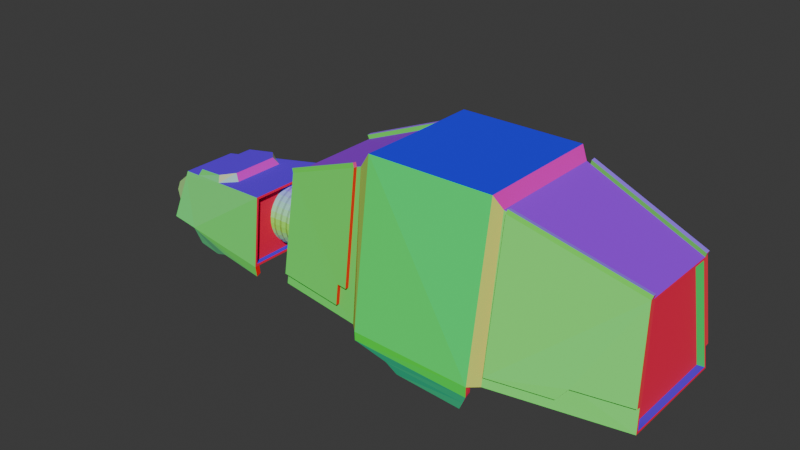 # Source: AT-AT.blend  (saved by Blender 4.5.91; exported with 4.5.12 LTS)
import bpy
from mathutils import Matrix  # noqa: F401  (used for matrix-valued properties, if any)

bpy.ops.wm.read_factory_settings(use_empty=True)
scene = bpy.context.scene
scene.name = 'Scene'

# ---- collections
col_references = bpy.data.collections.new('References'); scene.collection.children.link(col_references)
col_at_at = bpy.data.collections.new('AT-AT'); scene.collection.children.link(col_at_at)

# ---- materials (node trees are filled in below, after node groups)
mat_normals = bpy.data.materials.new('Normals')

# ---- material node trees
mat_normals.use_nodes = True; mat_normals.node_tree.nodes.clear()
_N = mat_normals.node_tree.nodes; _L = mat_normals.node_tree.links
n0 = _N.new('ShaderNodeBsdfPrincipled'); n0.name = 'Principled BSDF'; n0.location = (-184, 100)
n0.inputs[2].default_value = 1.0
n1 = _N.new('ShaderNodeOutputMaterial'); n1.name = 'Material Output'; n1.location = (216, 100)
n2 = _N.new('ShaderNodeNewGeometry'); n2.name = 'Geometry'; n2.location = (-547, 59)
n3 = _N.new('ShaderNodeVectorMath'); n3.name = 'Vector Math'; n3.location = (-364, 56)
n3.operation = 'ABSOLUTE'
_L.new(n0.outputs[0], n1.inputs[0])
_L.new(n3.outputs[0], n0.inputs[0])
_L.new(n2.outputs[1], n3.inputs[0])
n1.is_active_output = True

# ---- world
world_world = bpy.data.worlds.new('World'); scene.world = world_world
world_world.use_nodes = True; world_world.node_tree.nodes.clear()
_N = world_world.node_tree.nodes; _L = world_world.node_tree.links
n0 = _N.new('ShaderNodeOutputWorld'); n0.name = 'World Output'; n0.location = (200, 100)
n1 = _N.new('ShaderNodeBackground'); n1.name = 'Background'; n1.location = (-200, 100)
n1.inputs[0].default_value = (0.05088, 0.05088, 0.05088, 1.0)
_L.new(n1.outputs[0], n0.inputs[0])
n0.is_active_output = True
world_world.color = (0.05088, 0.05088, 0.05088)
world_world.sun_shadow_jitter_overblur = 0.0

# ---- meshes
me_cube_001 = bpy.data.meshes.new('Cube.001')
me_cube_001.from_pydata([(-0.8906, -1.071, -1.0), (-0.9319, -0.8687, 0.9671), (0.7987, -1.327, -1.0), (0.652, -1.082, 1.621), (-1.0, 0.0, -1.0), (-0.9304, -1.439e-09, 1.011), (0.652, -8.345e-08, 1.621), (0.9114, 0.0, 1.937), (0.8996, -1.18, 1.937), (0.9031, -1.468, -1.0), (3.16, 0.0, 1.942), (3.162, -1.178, 1.942), (3.166, -1.549, -1.0), (3.3, -9.771e-08, 1.727), (3.3, -1.09, 1.727), (3.268, -1.41, -1.0), (5.507, 1.798e-09, 0.9866), (5.51, -0.7132, 0.9474), (5.523, -0.968, -1.004), (5.523, 0.0, -1.004), (-0.9985, -1.116, -0.9564), (-0.8906, 0.0, -1.0), (0.7377, -1.428, -1.0), (0.7377, 0.0, -1.0), (0.8466, 0.0, -1.0), (0.8996, -1.577, -1.0), (3.22, 0.0, -1.0), (3.162, -1.66, -1.0), (3.331, 0.0, -1.0), (3.331, -1.509, -1.0), (5.63, -1.012, -0.9652), (5.632, 5.995e-10, -1.004), (0.8996, -1.571, -1.163), (3.15, -1.646, -1.198), (0.9031, -1.472, -1.117), (3.154, -1.545, -1.151), (1.477, -1.496, -1.368), (3.039, -1.554, -1.395), (1.481, -1.397, -1.322), (3.044, -1.453, -1.348), (1.609, -1.386, -1.605), (2.897, -1.444, -1.632), (1.612, -1.287, -1.559), (2.901, -1.343, -1.585), (5.607, -0.9543, -0.5959), (3.372, -1.079, 1.703), (4.643, -1.187, -0.5897), (4.473, -1.254, -0.8061), (3.372, -1.47, -0.8061), (-0.9933, -1.096, -0.8053), (0.5623, -1.072, 1.586), (0.3674, -1.345, -0.7997), (0.3674, -1.297, -0.4344), (0.5623, -1.329, -0.4343), (-0.9914, -1.213, -0.789), (-0.9287, -0.9811, 1.021), (0.564, -1.146, 1.597), (3.374, -1.153, 1.714), (5.509, -0.8209, 0.9974), (5.608, -1.067, -0.579), (4.645, -1.261, -0.5789), (4.475, -1.328, -0.7953), (3.374, -1.544, -0.7953), (0.3691, -1.42, -0.7889), (0.3691, -1.372, -0.4236), (0.564, -1.403, -0.4235), (0.535, -1.062, 1.66), (-0.9577, -0.8969, 1.084), (3.396, -1.068, 1.778), (5.531, -0.7354, 1.061), (0.5367, -1.136, 1.671), (-0.956, -0.971, 1.095), (3.397, -1.142, 1.789), (5.532, -0.8094, 1.072), (-1.0, -1.165, -1.0), (-0.9985, 0.0, -0.9564), (-0.9931, -1.139, -0.7998), (-0.9304, -0.907, 1.011), (-0.9319, 0.0, 0.9671), (-0.7947, 0.0, 0.9634), (-0.8613, 0.0, -0.9601), (-0.8613, -1.116, -0.9601), (-0.8561, -1.096, -0.809), (-0.7947, -0.8687, 0.9634), (5.507, -0.7468, 0.9866), (5.51, 0.0, 0.9474), (5.606, -0.9932, -0.5898), (5.632, -1.058, -1.004), (5.384, 0.0, 0.9355), (5.63, 0.0, -0.9652), (5.504, 0.0, -0.9771), (5.384, -0.7132, 0.9355), (5.481, -0.9543, -0.6078), (5.504, -1.012, -0.9771)], [], [(22, 3, 50, 53, 52, 51, 76, 74), (21, 23, 2, 0), (6, 5, 77, 50, 3), (1, 78, 79, 83), (7, 8, 11, 10), (6, 3, 8, 7), (2, 23, 24, 9), (3, 22, 25, 8), (8, 25, 27, 11), (9, 24, 26, 12), (15, 28, 19, 18), (11, 27, 29, 14), (12, 26, 28, 15), (10, 11, 14, 13), (44, 30, 93, 92), (13, 14, 45, 84, 16), (14, 29, 87, 86, 46, 47, 48, 45), (21, 0, 74, 4), (0, 2, 22, 74), (2, 9, 25, 22), (27, 25, 32, 33), (12, 15, 29, 27), (18, 19, 31, 87), (15, 18, 87, 29), (32, 34, 38, 36), (12, 27, 33, 35), (9, 12, 35, 34), (25, 9, 34, 32), (39, 37, 41, 43), (33, 32, 36, 37), (35, 33, 37, 39), (34, 35, 39, 38), (38, 39, 43, 42), (36, 38, 42, 40), (37, 36, 40, 41), (57, 62, 61, 60, 59, 58), (58, 84, 69, 73), (51, 52, 64, 63), (54, 63, 64, 65, 56, 55), (47, 46, 60, 61), (52, 53, 65, 64), (86, 84, 58, 59), (77, 76, 54, 55), (48, 47, 61, 62), (53, 50, 56, 65), (77, 55, 71, 67), (76, 51, 63, 54), (45, 48, 62, 57), (46, 86, 59, 60), (69, 68, 72, 73), (66, 67, 71, 70), (50, 77, 67, 66), (57, 58, 73, 72), (84, 45, 68, 69), (45, 57, 72, 68), (56, 50, 66, 70), (55, 56, 70, 71), (20, 75, 4, 74), (1, 49, 76, 77), (78, 1, 77, 5), (49, 20, 74, 76), (81, 82, 83, 79, 80), (75, 20, 81, 80), (20, 49, 82, 81), (49, 1, 83, 82), (17, 85, 16, 84), (30, 44, 86, 87), (89, 30, 87, 31), (90, 88, 91, 92, 93), (44, 17, 84, 86), (17, 44, 92, 91), (30, 89, 90, 93), (85, 17, 91, 88), (41, 40, 42, 43)])
_uv = me_cube_001.uv_layers.new(name='UVMap')
_uv.uv.foreach_set('vector', [0.375, 0.75, 0.625, 0.75, 0.625, 0.7642, 0.4308, 0.7732, 0.4327, 0.8019, 0.3959, 0.8029, 0.3999, 1.0, 0.375, 1.0, 0.1407, 0.6363, 0.375, 0.6346, 0.375, 0.735, 0.1407, 0.7386, 0.625, 0.625, 0.875, 0.625, 0.875, 0.75, 0.6392, 0.75, 0.625, 0.75, 0.6196, 0.005853, 0.6196, 0.1192, 0.6196, 0.1192, 0.6196, 0.005853, 0.625, 0.625, 0.625, 0.75, 0.625, 0.75, 0.625, 0.625, 0.625, 0.625, 0.625, 0.75, 0.625, 0.75, 0.625, 0.625, 0.375, 0.735, 0.375, 0.6346, 0.375, 0.6337, 0.375, 0.7414, 0.625, 0.75, 0.375, 0.75, 0.375, 0.75, 0.625, 0.75, 0.625, 0.75, 0.375, 0.75, 0.375, 0.75, 0.625, 0.75, 0.375, 0.7414, 0.375, 0.6337, 0.375, 0.6332, 0.375, 0.7363, 0.375, 0.7412, 0.375, 0.6341, 0.375, 0.6373, 0.375, 0.7376, 0.625, 0.75, 0.375, 0.75, 0.375, 0.75, 0.625, 0.75, 0.375, 0.7363, 0.375, 0.6332, 0.375, 0.6341, 0.375, 0.7412, 0.625, 0.625, 0.625, 0.75, 0.625, 0.75, 0.625, 0.625, 0.4263, 0.7449, 0.3799, 0.7451, 0.3799, 0.7451, 0.4263, 0.7449, 0.625, 0.625, 0.625, 0.75, 0.625, 0.75, 0.625, 0.75, 0.625, 0.625, 0.625, 0.75, 0.375, 0.75, 0.375, 0.75, 0.4271, 0.75, 0.4202, 0.75, 0.3961, 0.75, 0.3932, 0.75, 0.625, 0.75, 0.1407, 0.6363, 0.1407, 0.7386, 0.125, 0.75, 0.125, 0.625, 0.1407, 0.7386, 0.375, 0.735, 0.375, 0.75, 0.125, 0.75, 0.375, 0.735, 0.375, 0.7414, 0.375, 0.75, 0.375, 0.75, 0.375, 0.75, 0.375, 0.75, 0.375, 0.75, 0.375, 0.75, 0.375, 0.7363, 0.375, 0.7412, 0.375, 0.75, 0.375, 0.75, 0.375, 0.7376, 0.375, 0.6373, 0.375, 0.625, 0.375, 0.75, 0.375, 0.7412, 0.375, 0.7376, 0.375, 0.75, 0.375, 0.75, 0.375, 0.75, 0.375, 0.7414, 0.375, 0.7414, 0.375, 0.75, 0.375, 0.7363, 0.375, 0.75, 0.375, 0.75, 0.375, 0.7363, 0.375, 0.7414, 0.375, 0.7363, 0.375, 0.7363, 0.375, 0.7414, 0.375, 0.75, 0.375, 0.7414, 0.375, 0.7414, 0.375, 0.75, 0.375, 0.7363, 0.375, 0.75, 0.375, 0.75, 0.375, 0.7363, 0.375, 0.75, 0.375, 0.75, 0.375, 0.75, 0.375, 0.75, 0.375, 0.7363, 0.375, 0.75, 0.375, 0.75, 0.375, 0.7363, 0.375, 0.7414, 0.375, 0.7363, 0.375, 0.7363, 0.375, 0.7414, 0.375, 0.7414, 0.375, 0.7363, 0.375, 0.7363, 0.375, 0.7414, 0.375, 0.75, 0.375, 0.7414, 0.375, 0.7414, 0.375, 0.75, 0.375, 0.75, 0.375, 0.75, 0.375, 0.75, 0.375, 0.75, 0.625, 0.75, 0.3932, 0.75, 0.3961, 0.75, 0.4202, 0.75, 0.4271, 0.75, 0.625, 0.75, 0.625, 0.75, 0.625, 0.75, 0.625, 0.75, 0.625, 0.75, 0.3959, 0.8029, 0.4327, 0.8019, 0.4327, 0.8019, 0.3959, 0.8029, 0.3999, 1.0, 0.3959, 0.8029, 0.4327, 0.8019, 0.4308, 0.7732, 0.625, 0.7642, 0.625, 1.0, 0.3961, 0.75, 0.4202, 0.75, 0.4202, 0.75, 0.3961, 0.75, 0.4327, 0.8019, 0.4308, 0.7732, 0.4308, 0.7732, 0.4327, 0.8019, 0.4271, 0.75, 0.625, 0.75, 0.625, 0.75, 0.4271, 0.75, 0.625, 0.0, 0.3999, 0.0, 0.3999, 0.0, 0.625, 0.0, 0.3932, 0.75, 0.3961, 0.75, 0.3961, 0.75, 0.3932, 0.75, 0.4308, 0.7732, 0.625, 0.7642, 0.625, 0.7642, 0.4308, 0.7732, 0.625, 0.0, 0.625, 0.0, 0.625, 0.0, 0.625, 0.0, 0.3999, 1.0, 0.3959, 0.8029, 0.3959, 0.8029, 0.3999, 1.0, 0.625, 0.75, 0.3932, 0.75, 0.3932, 0.75, 0.625, 0.75, 0.4202, 0.75, 0.4271, 0.75, 0.4271, 0.75, 0.4202, 0.75, 0.625, 0.75, 0.625, 0.75, 0.625, 0.75, 0.625, 0.75, 0.6392, 0.75, 0.875, 0.75, 0.875, 0.75, 0.6392, 0.75, 0.6392, 0.75, 0.875, 0.75, 0.875, 0.75, 0.6392, 0.75, 0.625, 0.75, 0.625, 0.75, 0.625, 0.75, 0.625, 0.75, 0.625, 0.75, 0.625, 0.75, 0.625, 0.75, 0.625, 0.75, 0.625, 0.75, 0.625, 0.75, 0.625, 0.75, 0.625, 0.75, 0.625, 0.7642, 0.625, 0.7642, 0.625, 0.7642, 0.625, 0.7642, 0.625, 1.0, 0.625, 0.7642, 0.625, 0.7642, 0.625, 1.0, 0.3804, 0.004842, 0.3804, 0.1202, 0.375, 0.125, 0.375, 0.0, 0.6196, 0.005853, 0.3992, 0.004942, 0.3999, 0.0, 0.625, 0.0, 0.6196, 0.1192, 0.6196, 0.005853, 0.625, 0.0, 0.625, 0.125, 0.3992, 0.004942, 0.3804, 0.004842, 0.375, 0.0, 0.3999, 0.0, 0.3804, 0.004842, 0.3992, 0.004942, 0.6196, 0.005853, 0.6196, 0.1192, 0.3804, 0.1202, 0.3804, 0.1202, 0.3804, 0.004842, 0.3804, 0.004842, 0.3804, 0.1202, 0.3804, 0.004842, 0.3992, 0.004942, 0.3992, 0.004942, 0.3804, 0.004842, 0.3992, 0.004942, 0.6196, 0.005853, 0.6196, 0.005853, 0.3992, 0.004942, 0.6201, 0.7436, 0.6201, 0.6313, 0.625, 0.625, 0.625, 0.75, 0.3799, 0.7451, 0.4263, 0.7449, 0.4271, 0.75, 0.375, 0.75, 0.3799, 0.6298, 0.3799, 0.7451, 0.375, 0.75, 0.375, 0.625, 0.3799, 0.6298, 0.6201, 0.6313, 0.6201, 0.7436, 0.4263, 0.7449, 0.3799, 0.7451, 0.4263, 0.7449, 0.6201, 0.7436, 0.625, 0.75, 0.4271, 0.75, 0.6201, 0.7436, 0.4263, 0.7449, 0.4263, 0.7449, 0.6201, 0.7436, 0.3799, 0.7451, 0.3799, 0.6298, 0.3799, 0.6298, 0.3799, 0.7451, 0.6201, 0.6313, 0.6201, 0.7436, 0.6201, 0.7436, 0.6201, 0.6313, 0.375, 0.75, 0.375, 0.75, 0.375, 0.7414, 0.375, 0.7363])
me_cube_001.materials.append(mat_normals)
me_cube_001.update()
me_cube = bpy.data.meshes.new('Cube')
me_cube.from_pydata([(-1.424, -0.6517, -1.0), (-1.177, -0.4977, -0.1113), (0.9974, -0.9929, -0.958), (0.9308, -0.8115, 0.1112), (-1.424, 0.0, -1.0), (-1.177, 5.96e-08, -0.1113), (1.0, 0.0, -1.0), (0.9281, 0.0, 0.1532), (-0.8178, 4.943e-08, -0.06617), (-0.7209, -0.547, 0.07289), (0.09067, 2.371e-08, 0.04795), (-0.2135, -0.6174, 0.1366), (-0.007765, -0.4205, 0.1625), (-0.1915, -0.6612, 0.0125), (-0.8178, -0.5573, -0.06617), (0.08891, -0.4729, 0.04773), (-0.7209, 0.0, 0.07289), (-0.006563, 0.0, 0.1626), (-1.329, -0.5923, -0.6572), (-1.203, -0.5139, -0.2051), (-1.203, 0.0, -0.2051), (-1.329, 0.0, -0.6572), (-1.529, -0.433, -0.5507), (-1.505, -0.4142, -0.4511), (-1.498, 0.0, -0.4261), (-1.535, 0.0, -0.5757), (-1.535, -0.4639, -0.5757), (-1.498, -0.4357, -0.4261), (-1.505, 0.0, -0.4511), (-1.529, 0.0, -0.5507), (-1.397, 0.0, -0.4776), (-1.421, 0.0, -0.5772), (-1.421, -0.433, -0.5772), (-1.397, -0.4142, -0.4776), (-1.424, -0.5608, -1.0), (0.9974, -0.9557, -0.958), (-0.8333, -0.7469, -1.0), (-0.8333, -0.657, -1.0), (-0.7893, -0.6315, -1.33), (1.0, -1.019, -1.182), (1.0, -0.9387, -1.148), (-0.7717, -0.5609, -1.278), (-0.3048, -0.7062, -1.349), (0.06047, -0.8623, -1.172), (0.8953, -0.9273, -1.208), (0.8953, -0.8466, -1.173), (0.06047, -0.7809, -1.137), (-0.3048, -0.6241, -1.314), (0.9281, -0.847, 0.1532), (0.9308, 0.0, 0.1112), (1.0, -1.043, -1.0), (1.0, -0.9557, -1.0), (0.8343, 0.0, 0.1051), (0.9974, 0.0, -0.958), (0.901, 0.0, -0.964), (0.8343, -0.8115, 0.1051), (0.901, -0.9929, -0.964), (0.901, -0.9557, -0.964)], [], [(3, 2, 56, 55), (50, 48, 13, 14, 1, 19, 18, 0, 36), (50, 36, 38, 42, 43, 44, 39), (7, 10, 15, 13, 48), (19, 1, 5, 20), (14, 8, 5, 1), (11, 12, 17, 16, 9), (11, 9, 14, 13), (9, 16, 8, 14), (12, 11, 13, 15), (17, 12, 15, 10), (0, 18, 21, 4, 34), (21, 18, 26, 25), (23, 28, 30, 33), (19, 20, 24, 27), (18, 19, 27, 26), (23, 22, 26, 27), (22, 29, 25, 26), (28, 23, 27, 24), (32, 33, 30, 31), (22, 23, 33, 32), (29, 22, 32, 31), (4, 6, 51, 37, 34), (34, 37, 36, 0), (45, 40, 39, 44), (37, 51, 40, 45, 46, 47, 41), (36, 37, 41, 38), (51, 50, 39, 40), (41, 47, 42, 38), (47, 46, 43, 42), (46, 45, 44, 43), (3, 49, 7, 48), (2, 3, 48, 50), (53, 35, 51, 6), (54, 52, 55, 56, 57), (35, 2, 50, 51), (2, 35, 57, 56), (35, 53, 54, 57), (49, 3, 55, 52)])
_uv = me_cube.uv_layers.new(name='UVMap')
_uv.uv.foreach_set('vector', [0.6159, 0.7439, 0.3841, 0.7406, 0.3841, 0.7406, 0.6159, 0.7439, 0.375, 0.75, 0.625, 0.75, 0.625, 0.883, 0.625, 0.9573, 0.625, 1.0, 0.5986, 1.0, 0.4714, 1.0, 0.375, 1.0, 0.375, 0.9391, 0.375, 0.75, 0.375, 0.9391, 0.375, 0.9391, 0.375, 0.8918, 0.375, 0.8445, 0.375, 0.7973, 0.375, 0.75, 0.625, 0.625, 0.7244, 0.625, 0.7247, 0.7088, 0.758, 0.75, 0.625, 0.75, 0.5986, 0.0, 0.625, 0.0, 0.625, 0.125, 0.5986, 0.125, 0.8323, 0.75, 0.8323, 0.625, 0.875, 0.625, 0.875, 0.75, 0.7606, 0.7314, 0.7361, 0.7014, 0.736, 0.6431, 0.8208, 0.646, 0.8208, 0.7289, 0.7606, 0.7314, 0.8208, 0.7289, 0.8323, 0.75, 0.758, 0.75, 0.8208, 0.7289, 0.8208, 0.646, 0.8323, 0.625, 0.8323, 0.75, 0.7361, 0.7014, 0.7606, 0.7314, 0.758, 0.75, 0.7247, 0.7088, 0.736, 0.6431, 0.7361, 0.7014, 0.7247, 0.7088, 0.7244, 0.625, 0.375, 0.0, 0.4714, 0.0, 0.4714, 0.125, 0.375, 0.125, 0.375, 0.0625, 0.4714, 0.125, 0.4714, 0.0, 0.4714, 0.0, 0.4714, 0.125, 0.5773, 0.007348, 0.5773, 0.1177, 0.5773, 0.1177, 0.5773, 0.007348, 0.5986, 0.0, 0.5986, 0.125, 0.5986, 0.125, 0.5986, 0.0, 0.4714, 1.0, 0.5986, 1.0, 0.5986, 1.0, 0.4714, 1.0, 0.5773, 0.007348, 0.4927, 0.00717, 0.4714, 0.0, 0.5986, 0.0, 0.4927, 0.00717, 0.4927, 0.1179, 0.4714, 0.125, 0.4714, 0.0, 0.5773, 0.1177, 0.5773, 0.007348, 0.5986, 0.0, 0.5986, 0.125, 0.4927, 0.00717, 0.5773, 0.007348, 0.5773, 0.1177, 0.4927, 0.1179, 0.4927, 0.00717, 0.5773, 0.007348, 0.5773, 0.007348, 0.4927, 0.00717, 0.4927, 0.1179, 0.4927, 0.00717, 0.4927, 0.00717, 0.4927, 0.1179, 0.125, 0.625, 0.375, 0.625, 0.375, 0.726, 0.1859, 0.6969, 0.125, 0.6875, 0.125, 0.6875, 0.1859, 0.6969, 0.1859, 0.75, 0.125, 0.75, 0.3277, 0.7188, 0.375, 0.726, 0.375, 0.75, 0.3277, 0.75, 0.1859, 0.6969, 0.375, 0.726, 0.375, 0.726, 0.3277, 0.7188, 0.2805, 0.7115, 0.2332, 0.7042, 0.1859, 0.6969, 0.1859, 0.75, 0.1859, 0.6969, 0.1859, 0.6969, 0.1859, 0.75, 0.375, 0.726, 0.375, 0.75, 0.375, 0.75, 0.375, 0.726, 0.1859, 0.6969, 0.2332, 0.7042, 0.2332, 0.75, 0.1859, 0.75, 0.2332, 0.7042, 0.2805, 0.7115, 0.2805, 0.75, 0.2332, 0.75, 0.2805, 0.7115, 0.3277, 0.7188, 0.3277, 0.75, 0.2805, 0.75, 0.6159, 0.7439, 0.6159, 0.631, 0.625, 0.625, 0.625, 0.75, 0.3841, 0.7406, 0.6159, 0.7439, 0.625, 0.75, 0.375, 0.75, 0.3841, 0.6298, 0.3841, 0.7326, 0.375, 0.726, 0.375, 0.625, 0.3841, 0.6298, 0.6159, 0.631, 0.6159, 0.7439, 0.3841, 0.7406, 0.3841, 0.7326, 0.3841, 0.7326, 0.3841, 0.7406, 0.375, 0.75, 0.375, 0.726, 0.3841, 0.7406, 0.3841, 0.7326, 0.3841, 0.7326, 0.3841, 0.7406, 0.3841, 0.7326, 0.3841, 0.6298, 0.3841, 0.6298, 0.3841, 0.7326, 0.6159, 0.631, 0.6159, 0.7439, 0.6159, 0.7439, 0.6159, 0.631])
me_cube.materials.append(mat_normals)
me_cube.update()
me_cylinder = bpy.data.meshes.new('Cylinder')
me_cylinder.from_pydata([(0.0, 1.0, -1.0), (0.0, 1.0, 1.0), (0.1951, 0.9808, -1.0), (0.1951, 0.9808, 1.0), (0.3827, 0.9239, -1.0), (0.3827, 0.9239, 1.0), (0.5556, 0.8315, -1.0), (0.5556, 0.8315, 1.0), (0.7071, 0.7071, -1.0), (0.7071, 0.7071, 1.0), (0.8315, 0.5556, -1.0), (0.8315, 0.5556, 1.0), (0.9239, 0.3827, -1.0), (0.9239, 0.3827, 1.0), (0.9808, 0.1951, -1.0), (0.9808, 0.1951, 1.0), (1.0, 0.0, -1.0), (1.0, 0.0, 1.0), (0.9808, -0.1951, -1.0), (0.9808, -0.1951, 1.0), (0.9239, -0.3827, -1.0), (0.9239, -0.3827, 1.0), (0.8315, -0.5556, -1.0), (0.8315, -0.5556, 1.0), (0.7071, -0.7071, -1.0), (0.7071, -0.7071, 1.0), (0.5556, -0.8315, -1.0), (0.5556, -0.8315, 1.0), (0.3827, -0.9239, -1.0), (0.3827, -0.9239, 1.0), (0.1951, -0.9808, -1.0), (0.1951, -0.9808, 1.0), (0.0, -1.0, -1.0), (0.0, -1.0, 1.0), (-0.1951, -0.9808, -1.0), (-0.1951, -0.9808, 1.0), (-0.3827, -0.9239, -1.0), (-0.3827, -0.9239, 1.0), (-0.5556, -0.8315, -1.0), (-0.5556, -0.8315, 1.0), (-0.7071, -0.7071, -1.0), (-0.7071, -0.7071, 1.0), (-0.8315, -0.5556, -1.0), (-0.8315, -0.5556, 1.0), (-0.9239, -0.3827, -1.0), (-0.9239, -0.3827, 1.0), (-0.9808, -0.1951, -1.0), (-0.9808, -0.1951, 1.0), (-1.0, 0.0, -1.0), (-1.0, 0.0, 1.0), (-0.9808, 0.1951, -1.0), (-0.9808, 0.1951, 1.0), (-0.9239, 0.3827, -1.0), (-0.9239, 0.3827, 1.0), (-0.8315, 0.5556, -1.0), (-0.8315, 0.5556, 1.0), (-0.7071, 0.7071, -1.0), (-0.7071, 0.7071, 1.0), (-0.5556, 0.8315, -1.0), (-0.5556, 0.8315, 1.0), (-0.3827, 0.9239, -1.0), (-0.3827, 0.9239, 1.0), (-0.1951, 0.9808, -1.0), (-0.1951, 0.9808, 1.0), (-4.588e-08, 1.048, -5.505e-07), (0.2045, 1.028, -5.505e-07), (0.4011, 0.9683, -5.505e-07), (0.5823, 0.8715, -5.505e-07), (0.7411, 0.7411, -5.505e-07), (0.8715, 0.5823, -5.505e-07), (0.9683, 0.4011, -5.505e-07), (1.028, 0.2045, -5.505e-07), (1.048, 7.524e-11, -5.505e-07), (1.028, -0.2045, -5.505e-07), (0.9683, -0.4011, -5.505e-07), (0.8715, -0.5823, -5.505e-07), (0.7411, -0.7411, -5.505e-07), (0.5823, -0.8715, -5.505e-07), (0.4011, -0.9683, -5.505e-07), (0.2045, -1.028, -5.505e-07), (-4.588e-08, -1.048, -5.505e-07), (-0.2045, -1.028, -5.505e-07), (-0.4011, -0.9683, -5.505e-07), (-0.5823, -0.8715, -5.505e-07), (-0.7411, -0.7411, -5.505e-07), (-0.8715, -0.5823, -5.505e-07), (-0.9683, -0.4011, -5.505e-07), (-1.028, -0.2045, -5.505e-07), (-1.048, 7.524e-11, -5.505e-07), (-1.028, 0.2045, -5.505e-07), (-0.9683, 0.4011, -5.505e-07), (-0.8715, 0.5823, -5.505e-07), (-0.7411, 0.7411, -5.505e-07), (-0.5823, 0.8715, -5.505e-07), (-0.4011, 0.9683, -5.505e-07), (-0.2045, 1.028, -5.505e-07)], [], [(64, 1, 3, 65), (65, 3, 5, 66), (66, 5, 7, 67), (67, 7, 9, 68), (68, 9, 11, 69), (69, 11, 13, 70), (70, 13, 15, 71), (71, 15, 17, 72), (72, 17, 19, 73), (73, 19, 21, 74), (74, 21, 23, 75), (75, 23, 25, 76), (76, 25, 27, 77), (77, 27, 29, 78), (78, 29, 31, 79), (79, 31, 33, 80), (80, 33, 35, 81), (81, 35, 37, 82), (82, 37, 39, 83), (83, 39, 41, 84), (84, 41, 43, 85), (85, 43, 45, 86), (86, 45, 47, 87), (87, 47, 49, 88), (88, 49, 51, 89), (89, 51, 53, 90), (90, 53, 55, 91), (91, 55, 57, 92), (92, 57, 59, 93), (93, 59, 61, 94), (94, 61, 63, 95), (95, 63, 1, 64), (62, 95, 64, 0), (60, 94, 95, 62), (58, 93, 94, 60), (56, 92, 93, 58), (54, 91, 92, 56), (52, 90, 91, 54), (50, 89, 90, 52), (48, 88, 89, 50), (46, 87, 88, 48), (44, 86, 87, 46), (42, 85, 86, 44), (40, 84, 85, 42), (38, 83, 84, 40), (36, 82, 83, 38), (34, 81, 82, 36), (32, 80, 81, 34), (30, 79, 80, 32), (28, 78, 79, 30), (26, 77, 78, 28), (24, 76, 77, 26), (22, 75, 76, 24), (20, 74, 75, 22), (18, 73, 74, 20), (16, 72, 73, 18), (14, 71, 72, 16), (12, 70, 71, 14), (10, 69, 70, 12), (8, 68, 69, 10), (6, 67, 68, 8), (4, 66, 67, 6), (2, 65, 66, 4), (0, 64, 65, 2)])
_uv = me_cylinder.uv_layers.new(name='UVMap')
_uv.uv.foreach_set('vector', [1.0, 0.75, 1.0, 1.0, 0.9688, 1.0, 0.9688, 0.75, 0.9688, 0.75, 0.9688, 1.0, 0.9375, 1.0, 0.9375, 0.75, 0.9375, 0.75, 0.9375, 1.0, 0.9062, 1.0, 0.9062, 0.75, 0.9062, 0.75, 0.9062, 1.0, 0.875, 1.0, 0.875, 0.75, 0.875, 0.75, 0.875, 1.0, 0.8438, 1.0, 0.8438, 0.75, 0.8438, 0.75, 0.8438, 1.0, 0.8125, 1.0, 0.8125, 0.75, 0.8125, 0.75, 0.8125, 1.0, 0.7812, 1.0, 0.7812, 0.75, 0.7812, 0.75, 0.7812, 1.0, 0.75, 1.0, 0.75, 0.75, 0.75, 0.75, 0.75, 1.0, 0.7188, 1.0, 0.7188, 0.75, 0.7188, 0.75, 0.7188, 1.0, 0.6875, 1.0, 0.6875, 0.75, 0.6875, 0.75, 0.6875, 1.0, 0.6562, 1.0, 0.6562, 0.75, 0.6562, 0.75, 0.6562, 1.0, 0.625, 1.0, 0.625, 0.75, 0.625, 0.75, 0.625, 1.0, 0.5938, 1.0, 0.5938, 0.75, 0.5938, 0.75, 0.5938, 1.0, 0.5625, 1.0, 0.5625, 0.75, 0.5625, 0.75, 0.5625, 1.0, 0.5312, 1.0, 0.5312, 0.75, 0.5312, 0.75, 0.5312, 1.0, 0.5, 1.0, 0.5, 0.75, 0.5, 0.75, 0.5, 1.0, 0.4688, 1.0, 0.4688, 0.75, 0.4688, 0.75, 0.4688, 1.0, 0.4375, 1.0, 0.4375, 0.75, 0.4375, 0.75, 0.4375, 1.0, 0.4062, 1.0, 0.4062, 0.75, 0.4062, 0.75, 0.4062, 1.0, 0.375, 1.0, 0.375, 0.75, 0.375, 0.75, 0.375, 1.0, 0.3438, 1.0, 0.3438, 0.75, 0.3438, 0.75, 0.3438, 1.0, 0.3125, 1.0, 0.3125, 0.75, 0.3125, 0.75, 0.3125, 1.0, 0.2812, 1.0, 0.2812, 0.75, 0.2812, 0.75, 0.2812, 1.0, 0.25, 1.0, 0.25, 0.75, 0.25, 0.75, 0.25, 1.0, 0.2188, 1.0, 0.2188, 0.75, 0.2188, 0.75, 0.2188, 1.0, 0.1875, 1.0, 0.1875, 0.75, 0.1875, 0.75, 0.1875, 1.0, 0.1562, 1.0, 0.1562, 0.75, 0.1562, 0.75, 0.1562, 1.0, 0.125, 1.0, 0.125, 0.75, 0.125, 0.75, 0.125, 1.0, 0.09375, 1.0, 0.09375, 0.75, 0.09375, 0.75, 0.09375, 1.0, 0.0625, 1.0, 0.0625, 0.75, 0.0625, 0.75, 0.0625, 1.0, 0.03125, 1.0, 0.03125, 0.75, 0.03125, 0.75, 0.03125, 1.0, 0.0, 1.0, 0.0, 0.75, 0.03125, 0.5, 0.03125, 0.75, 0.0, 0.75, 0.0, 0.5, 0.0625, 0.5, 0.0625, 0.75, 0.03125, 0.75, 0.03125, 0.5, 0.09375, 0.5, 0.09375, 0.75, 0.0625, 0.75, 0.0625, 0.5, 0.125, 0.5, 0.125, 0.75, 0.09375, 0.75, 0.09375, 0.5, 0.1562, 0.5, 0.1562, 0.75, 0.125, 0.75, 0.125, 0.5, 0.1875, 0.5, 0.1875, 0.75, 0.1562, 0.75, 0.1562, 0.5, 0.2188, 0.5, 0.2188, 0.75, 0.1875, 0.75, 0.1875, 0.5, 0.25, 0.5, 0.25, 0.75, 0.2188, 0.75, 0.2188, 0.5, 0.2812, 0.5, 0.2812, 0.75, 0.25, 0.75, 0.25, 0.5, 0.3125, 0.5, 0.3125, 0.75, 0.2812, 0.75, 0.2812, 0.5, 0.3438, 0.5, 0.3438, 0.75, 0.3125, 0.75, 0.3125, 0.5, 0.375, 0.5, 0.375, 0.75, 0.3438, 0.75, 0.3438, 0.5, 0.4062, 0.5, 0.4062, 0.75, 0.375, 0.75, 0.375, 0.5, 0.4375, 0.5, 0.4375, 0.75, 0.4062, 0.75, 0.4062, 0.5, 0.4688, 0.5, 0.4688, 0.75, 0.4375, 0.75, 0.4375, 0.5, 0.5, 0.5, 0.5, 0.75, 0.4688, 0.75, 0.4688, 0.5, 0.5312, 0.5, 0.5312, 0.75, 0.5, 0.75, 0.5, 0.5, 0.5625, 0.5, 0.5625, 0.75, 0.5312, 0.75, 0.5312, 0.5, 0.5938, 0.5, 0.5938, 0.75, 0.5625, 0.75, 0.5625, 0.5, 0.625, 0.5, 0.625, 0.75, 0.5938, 0.75, 0.5938, 0.5, 0.6562, 0.5, 0.6562, 0.75, 0.625, 0.75, 0.625, 0.5, 0.6875, 0.5, 0.6875, 0.75, 0.6562, 0.75, 0.6562, 0.5, 0.7188, 0.5, 0.7188, 0.75, 0.6875, 0.75, 0.6875, 0.5, 0.75, 0.5, 0.75, 0.75, 0.7188, 0.75, 0.7188, 0.5, 0.7812, 0.5, 0.7812, 0.75, 0.75, 0.75, 0.75, 0.5, 0.8125, 0.5, 0.8125, 0.75, 0.7812, 0.75, 0.7812, 0.5, 0.8438, 0.5, 0.8438, 0.75, 0.8125, 0.75, 0.8125, 0.5, 0.875, 0.5, 0.875, 0.75, 0.8438, 0.75, 0.8438, 0.5, 0.9062, 0.5, 0.9062, 0.75, 0.875, 0.75, 0.875, 0.5, 0.9375, 0.5, 0.9375, 0.75, 0.9062, 0.75, 0.9062, 0.5, 0.9688, 0.5, 0.9688, 0.75, 0.9375, 0.75, 0.9375, 0.5, 1.0, 0.5, 1.0, 0.75, 0.9688, 0.75, 0.9688, 0.5])
me_cylinder.materials.append(mat_normals)
me_cylinder.update()

# ---- objects
ob_side = bpy.data.objects.new('side', None)
ob_back = bpy.data.objects.new('back', None)
ob_front = bpy.data.objects.new('front', None)
ob_top = bpy.data.objects.new('top', None)
ob_body = bpy.data.objects.new('Body', me_cube_001)
ob_head = bpy.data.objects.new('Head', me_cube)
ob_neck = bpy.data.objects.new('Neck', me_cylinder)

# ---- transforms, parenting, visibility, modifiers, constraints
ob_side.location = (0.0, 0.0, 0.0)
ob_side.rotation_euler = (1.571, -0.0, -0.0)
ob_side.empty_display_type = 'IMAGE'
ob_side.empty_display_size = 10.0
ob_side.empty_image_offset = (-0.5, 0.0)
ob_side.empty_image_depth = 'FRONT'
ob_side.show_empty_image_perspective = False
ob_side.use_empty_image_alpha = True
ob_side.color = (1.0, 1.0, 1.0, 0.6)
ob_back.location = (0.0, 0.0, 0.0)
ob_back.rotation_euler = (1.571, -0.0, 1.571)
ob_back.empty_display_type = 'IMAGE'
ob_back.empty_display_size = 8.393
ob_back.empty_image_offset = (-0.5, 0.0)
ob_back.empty_image_depth = 'FRONT'
ob_back.show_empty_image_perspective = False
ob_back.use_empty_image_alpha = True
ob_back.empty_image_side = 'FRONT'
ob_back.color = (1.0, 1.0, 1.0, 0.5194)
ob_front.location = (0.0, 0.0, 0.0)
ob_front.rotation_euler = (1.571, -0.0, -1.571)
ob_front.empty_display_type = 'IMAGE'
ob_front.empty_display_size = 8.393
ob_front.empty_image_offset = (-0.5, 0.0)
ob_front.empty_image_depth = 'FRONT'
ob_front.show_empty_image_perspective = False
ob_front.use_empty_image_alpha = True
ob_front.empty_image_side = 'FRONT'
ob_front.color = (1.0, 1.0, 1.0, 0.4921)
ob_top.location = (0.0, 0.0, 0.0)
ob_top.rotation_euler = (0.0, -0.0, 1.571)
ob_top.empty_display_type = 'IMAGE'
ob_top.empty_display_size = 10.0
ob_top.empty_image_depth = 'FRONT'
ob_top.show_empty_image_perspective = False
ob_top.use_empty_image_alpha = True
ob_top.color = (1.0, 1.0, 1.0, 0.2759)
ob_body.location = (-0.3245, -8.868e-07, 6.6)
ob_body.scale = (0.9231, 0.9231, 0.9231)
_m = ob_body.modifiers.new('Mirror', 'MIRROR')
_m.use_axis = (False, True, False)
_m.use_clip = True
ob_head.location = (-3.017, -8.963e-07, 6.671)
_m = ob_head.modifiers.new('Mirror', 'MIRROR')
_m.use_axis = (False, True, False)
_m.use_clip = True
ob_neck.location = (-2.163, -8.374e-07, 6.233)
ob_neck.rotation_euler = (0.0, 1.571, 0.0)
ob_neck.scale = (0.5018, 0.5018, 0.06514)
_m = ob_neck.modifiers.new('Array', 'ARRAY')
_m.count = 9
_m.relative_offset_displace = (0.0, 0.0, 1.0)

# ---- collection membership
col_references.objects.link(ob_side)
col_references.objects.link(ob_back)
col_references.objects.link(ob_front)
col_references.objects.link(ob_top)
col_at_at.objects.link(ob_body)
col_at_at.objects.link(ob_head)
col_at_at.objects.link(ob_neck)

# ---- scene / render settings (as saved in the file)
scene.frame_start = 1; scene.frame_end = 250; scene.frame_set(1)
scene.render.engine = 'BLENDER_EEVEE_NEXT'
bpy.context.view_layer.update()

# ---- added for rendering (the .blend has no active camera and no usable light): camera, sun
cam_auto = bpy.data.cameras.new('AutoCamera')
cam_auto.lens = 50.0
cam_auto.sensor_width = 36.0
cam_auto.clip_end = 1000.0
ob_auto_camera = bpy.data.objects.new('AutoCamera', cam_auto)
scene.collection.objects.link(ob_auto_camera)
ob_auto_camera.location = (9.82716, -11.5994, 14.4763)
ob_auto_camera.rotation_euler = (1.09748, -7.21219e-08, 0.694738)
scene.camera = ob_auto_camera
light_auto_sun = bpy.data.lights.new('AutoSun', 'SUN')
light_auto_sun.energy = 3.0
light_auto_sun.angle = 0.0523599
ob_auto_sun = bpy.data.objects.new('AutoSun', light_auto_sun)
scene.collection.objects.link(ob_auto_sun)
ob_auto_sun.rotation_euler = (0.872665, 0.174533, 0.523599)
bpy.context.view_layer.update()
